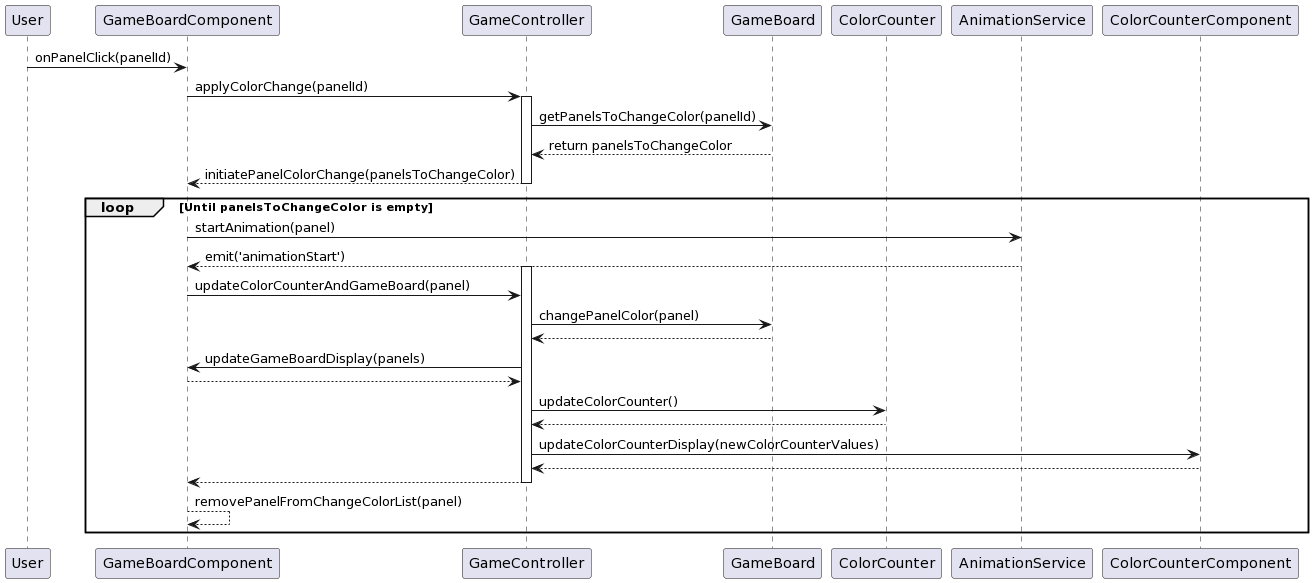

The diagram above was rendered by PlantUML. Its source (embedded in the PNG):
@startuml
participant User
participant GameBoardComponent
participant GameController
participant GameBoard
participant ColorCounter
participant AnimationService
participant ColorCounterComponent

User -> GameBoardComponent : onPanelClick(panelId)
GameBoardComponent -> GameController : applyColorChange(panelId)
activate GameController
GameController -> GameBoard : getPanelsToChangeColor(panelId)
GameBoard --> GameController : return panelsToChangeColor
GameController --> GameBoardComponent : initiatePanelColorChange(panelsToChangeColor)
deactivate GameController
loop Until panelsToChangeColor is empty
    GameBoardComponent -> AnimationService : startAnimation(panel)
    AnimationService --> GameBoardComponent : emit('animationStart')
    activate GameController
    GameBoardComponent -> GameController : updateColorCounterAndGameBoard(panel)
    GameController -> GameBoard : changePanelColor(panel)
    GameBoard --> GameController
    GameController -> GameBoardComponent : updateGameBoardDisplay(panels)
    GameBoardComponent --> GameController
    GameController -> ColorCounter : updateColorCounter()
    ColorCounter --> GameController
    GameController -> ColorCounterComponent : updateColorCounterDisplay(newColorCounterValues)
    ColorCounterComponent --> GameController
    GameController --> GameBoardComponent
    deactivate GameController
    GameBoardComponent --> GameBoardComponent : removePanelFromChangeColorList(panel)
end
@enduml